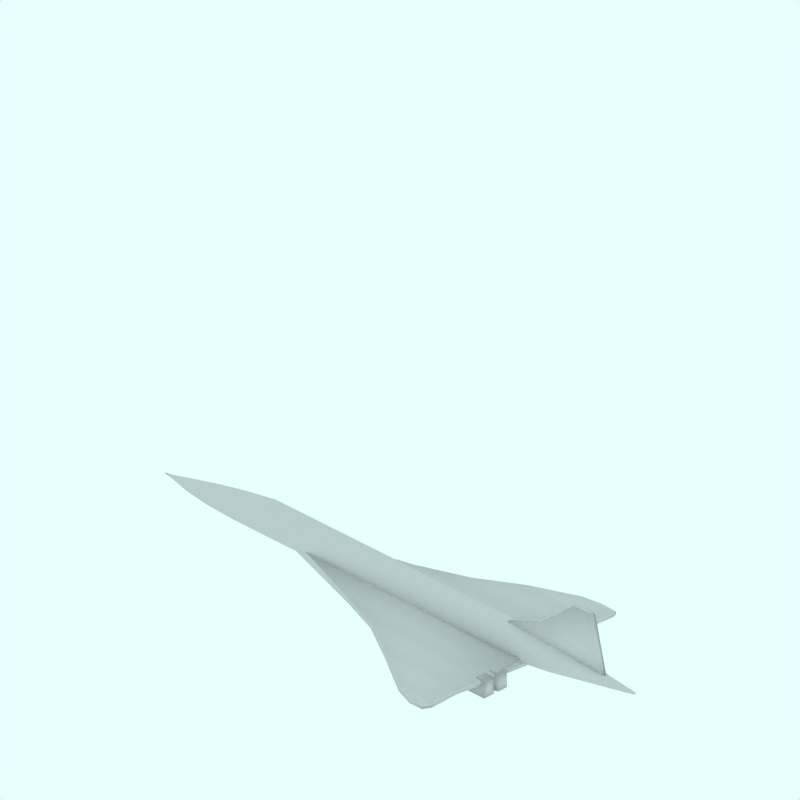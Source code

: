 # Source: Concorde.blend  (saved by Blender 2.49.2; exported with 4.5.12 LTS)
import bpy
from mathutils import Matrix  # noqa: F401  (used for matrix-valued properties, if any)

bpy.ops.wm.read_factory_settings(use_empty=True)
scene = bpy.context.scene
scene.name = 'Scene'

# ---- collections
col_collection_1 = bpy.data.collections.new('Collection 1'); scene.collection.children.link(col_collection_1)
col_collection_2 = bpy.data.collections.new('Collection 2'); scene.collection.children.link(col_collection_2)
col_collection_2.hide_render = True
col_collection_2.hide_viewport = True
col_collection_3 = bpy.data.collections.new('Collection 3'); scene.collection.children.link(col_collection_3)
col_collection_3.hide_render = True
col_collection_3.hide_viewport = True
col_collection_4 = bpy.data.collections.new('Collection 4'); scene.collection.children.link(col_collection_4)
col_collection_4.hide_render = True
col_collection_4.hide_viewport = True

# ---- materials (node trees are filled in below, after node groups)
mat_transparent = bpy.data.materials.new('Transparent')
mat_transparent.alpha_threshold = 0.0
mat_transparent.preview_render_type = 'FLAT'
mat_transparent.roughness = 0.5

# ---- material node trees

# ---- world
world_world = bpy.data.worlds.new('World'); scene.world = world_world
world_world.color = (0.9059, 1.0, 1.0)
world_world.use_sun_shadow = False
world_world.sun_shadow_jitter_overblur = 0.0
world_world.cycles.sampling_method = 'MANUAL'
world_world.cycles.sample_map_resolution = 256

# ---- cameras
cam_camera_001 = bpy.data.cameras.new('Camera.001')
cam_camera_001.type = 'ORTHO'
cam_camera_001.passepartout_alpha = 0.2
cam_camera_001.clip_end = 100.0
cam_camera_001.lens = 35.0
cam_camera_001.ortho_scale = 12.0
cam_camera_001.display_size = 5.91
cam_camera_001.show_passepartout = False
cam_camera_001.show_safe_areas = True
cam_camera_001.dof.focus_distance = 0.0
cam_camera_001.dof.aperture_fstop = 128.0

# ---- lights
light_lamp = bpy.data.lights.new('Lamp', 'SUN')
light_lamp.transmission_factor = 0.0
light_lamp.angle = 1.571
light_lamp.energy = 0.028
light_lamp.shadow_buffer_clip_start = 0.5
light_lamp.shadow_soft_size = 1.0
light_lamp.shadow_cascade_max_distance = 1000.0
light_lamp.cycles.use_multiple_importance_sampling = False

# ---- meshes
me_cube_003 = bpy.data.meshes.new('Cube.003')
me_cube_003.from_pydata([(2.829, -1.042, -0.1588), (1.059, -1.042, -0.1588), (2.829, -1.042, 0.1194), (0.8153, -1.042, 0.1194), (2.829, -0.5616, -0.1588), (1.059, -0.5616, -0.1588), (2.829, -0.5616, 0.1194), (0.8153, -0.5616, 0.1194), (2.829, -0.7467, -0.1588), (1.059, -0.7467, -0.1588), (2.829, -0.7467, 0.1194), (0.8153, -0.7467, 0.1194), (2.829, -0.8428, -0.1588), (1.059, -0.8428, -0.1588), (2.829, -0.8428, 0.1194), (0.8153, -0.8428, 0.1194), (2.696, -0.7948, -0.1588), (1.059, -0.7948, -0.1588), (2.696, -0.7948, 0.1194), (0.8153, -0.7948, 0.1194)], [], [(0, 2, 3, 1), (4, 8, 9, 5), (7, 11, 10, 6), (8, 4, 6, 10), (11, 7, 5, 9), (12, 0, 1, 13), (15, 3, 2, 14), (0, 12, 14, 2), (3, 15, 13, 1), (8, 16, 17, 9), (16, 12, 13, 17), (11, 19, 18, 10), (19, 15, 14, 18), (12, 16, 18, 14), (16, 8, 10, 18), (15, 19, 17, 13), (19, 11, 9, 17)])
me_cube_003.polygons.foreach_set('use_smooth', [True] * 17)
me_cube_003.use_remesh_preserve_volume = False
me_cube_003.use_remesh_preserve_attributes = False
me_cube_003.use_mirror_vertex_groups = False
me_cube_003.update()
me_cube_002 = bpy.data.meshes.new('Cube.002')
me_cube_002.from_pydata([(2.5, -2.019, -0.07516), (2.254, -2.019, -0.07516), (2.5, -2.019, -0.01033), (2.254, -2.019, -0.000519), (2.754, -0.01493, -0.01777), (-2.333, -0.01493, -0.01777), (2.754, -0.05746, 0.2041), (-2.333, -0.05746, 0.2139), (2.754, -1.038, 0.03785), (0.486, -1.038, 0.03785), (2.754, -1.038, 0.119), (0.486, -1.038, 0.1288), (2.596, -1.926, -0.05669), (1.948, -1.926, -0.05669), (2.596, -1.926, 0.0245), (1.948, -1.926, 0.03431), (2.754, -0.7048, 0.03785), (-0.3918, -0.7048, 0.03785), (2.754, -0.7048, 0.119), (-0.3918, -0.7048, 0.1288), (2.516, -2.063, -0.04602), (2.259, -2.063, -0.04602), (2.783, -0.002873, 0.08335), (-2.558, -0.002873, 0.08335), (2.783, -1.033, 0.08335), (0.4019, -1.033, 0.08335), (2.618, -1.965, -0.01119), (1.937, -1.965, -0.01119), (2.783, -0.6826, 0.08335), (-0.5198, -0.6826, 0.08335), (2.673, -1.491, 0.02562), (1.232, -1.491, 0.02562), (2.673, -1.491, 0.1068), (1.232, -1.491, 0.1166), (2.699, -1.508, 0.07112), (1.185, -1.508, 0.07112)], [], [(12, 0, 1, 13), (15, 3, 2, 14), (4, 16, 17, 5), (16, 8, 9, 17), (7, 19, 18, 6), (19, 11, 10, 18), (0, 20, 21, 1), (20, 2, 3, 21), (20, 0, 12, 26), (26, 14, 2, 20), (15, 27, 21, 3), (27, 13, 1, 21), (16, 28, 24, 8), (28, 18, 10, 24), (4, 22, 28, 16), (22, 6, 18, 28), (19, 29, 25, 11), (29, 17, 9, 25), (7, 23, 29, 19), (23, 5, 17, 29), (8, 30, 31, 9), (30, 12, 13, 31), (11, 33, 32, 10), (33, 15, 14, 32), (24, 34, 30, 8), (34, 26, 12, 30), (10, 32, 34, 24), (32, 14, 26, 34), (25, 35, 33, 11), (35, 27, 15, 33), (9, 31, 35, 25), (31, 13, 27, 35)])
me_cube_002.polygons.foreach_set('use_smooth', [True] * 32)
me_cube_002.use_remesh_preserve_volume = False
me_cube_002.use_remesh_preserve_attributes = False
me_cube_002.use_mirror_vertex_groups = False
me_cube_002.update()
me_cube_001 = bpy.data.meshes.new('Cube.001')
me_cube_001.from_pydata([(4.327, -0.03733, 0.3945), (1.925, -0.03733, 0.3945), (4.083, -0.03733, 1.395), (3.716, -0.03733, 1.395), (4.388, -2.98e-08, 0.3945), (1.9, 2.682e-07, 0.3945), (4.144, -5.662e-07, 1.401), (3.692, 1.788e-07, 1.401), (4.221, -0.03733, 0.8298), (3.008, -0.03733, 0.8298), (4.282, -2.632e-07, 0.8298), (2.984, 2.293e-07, 0.8298)], [], [(4, 0, 1, 5), (7, 3, 2, 6), (0, 8, 9, 1), (8, 2, 3, 9), (8, 0, 4, 10), (10, 6, 2, 8), (7, 11, 9, 3), (11, 5, 1, 9)])
me_cube_001.polygons.foreach_set('use_smooth', [True] * 8)
me_cube_001.use_remesh_preserve_volume = False
me_cube_001.use_remesh_preserve_attributes = False
me_cube_001.use_mirror_vertex_groups = False
me_cube_001.update()
me_cylinder = bpy.data.meshes.new('Cylinder')
me_cylinder.from_pydata([(-0.1279, 0.0232, -4.85), (-0.1263, 0.01823, -4.85), (-0.1251, 0.01256, -4.85), (-0.1244, 0.006401, -4.85), (-0.1241, 5.943e-08, -4.85), (-0.1244, -0.006401, -4.85), (-0.1251, -0.01256, -4.85), (-0.1263, -0.01823, -4.85), (-0.1279, -0.0232, -4.85), (-0.1299, -0.02728, -4.85), (-0.1322, -0.03031, -4.85), (-0.1346, -0.03218, -4.85), (-0.1371, -0.03281, -4.85), (-0.1397, -0.03218, -4.85), (-0.1421, -0.03031, -4.85), (-0.1444, -0.02728, -4.85), (-0.1463, -0.0232, -4.85), (-0.1479, -0.01823, -4.85), (-0.1491, -0.01256, -4.85), (-0.1499, -0.006401, -4.85), (-0.1501, 8.864e-08, -4.85), (-0.1499, 0.006401, -4.85), (-0.1491, 0.01256, -4.85), (-0.1479, 0.01823, -4.85), (-0.1463, 0.0232, -4.85), (-0.1444, 0.02728, -4.85), (-0.1421, 0.03031, -4.85), (-0.1397, 0.03218, -4.85), (-0.1371, 0.03281, -4.85), (-0.1346, 0.03218, -4.85), (-0.1322, 0.03031, -4.85), (-0.1299, 0.02728, -4.85), (-0.3652, 0.01485, 4.969), (-0.3626, 0.01167, 4.969), (-0.3607, 0.008036, 4.969), (-0.3595, 0.004097, 4.969), (-0.3591, -3.981e-07, 4.969), (-0.3595, -0.004097, 4.969), (-0.3607, -0.008037, 4.969), (-0.3626, -0.01167, 4.969), (-0.3652, -0.01485, 4.969), (-0.3683, -0.01746, 4.969), (-0.3719, -0.0194, 4.969), (-0.3758, -0.0206, 4.969), (-0.3799, -0.021, 4.969), (-0.3839, -0.0206, 4.969), (-0.3878, -0.0194, 4.969), (-0.3914, -0.01746, 4.969), (-0.3946, -0.01485, 4.969), (-0.3971, -0.01167, 4.969), (-0.3991, -0.008037, 4.969), (-0.4003, -0.004097, 4.969), (-0.4007, -4.372e-07, 4.969), (-0.4003, 0.004096, 4.969), (-0.3991, 0.008036, 4.969), (-0.3971, 0.01167, 4.969), (-0.3946, 0.01485, 4.969), (-0.3914, 0.01746, 4.969), (-0.3878, 0.0194, 4.969), (-0.3839, 0.0206, 4.969), (-0.3799, 0.021, 4.969), (-0.3758, 0.0206, 4.969), (-0.3719, 0.0194, 4.969), (-0.3683, 0.01746, 4.969), (-0.1334, 0.0, -4.996), (-0.3849, 0.0, 4.999), (-0.03263, 0.1458, 2.548), (-0.06826, 0.1856, 2.548), (-0.006155, 0.1005, 2.548), (0.01015, 0.05121, 2.548), (0.01565, -5.071e-07, 2.548), (0.01015, -0.05121, 2.548), (-0.006155, -0.1005, 2.548), (-0.03263, -0.1458, 2.548), (-0.06826, -0.1856, 2.548), (-0.1117, -0.2183, 2.548), (-0.1612, -0.2425, 2.548), (-0.215, -0.2575, 2.548), (-0.2709, -0.2625, 2.548), (-0.3268, -0.2575, 2.548), (-0.3805, -0.2425, 2.548), (-0.43, -0.2183, 2.548), (-0.4735, -0.1856, 2.548), (-0.5091, -0.1458, 2.548), (-0.5356, -0.1005, 2.548), (-0.5519, -0.05121, 2.548), (-0.5574, -8.978e-07, 2.548), (-0.5519, 0.05121, 2.548), (-0.5356, 0.1005, 2.548), (-0.5091, 0.1458, 2.548), (-0.4735, 0.1856, 2.548), (-0.43, 0.2183, 2.548), (-0.3805, 0.2425, 2.548), (-0.3268, 0.2575, 2.548), (-0.2709, 0.2625, 2.548), (-0.215, 0.2575, 2.548), (-0.1612, 0.2425, 2.548), (-0.1117, 0.2183, 2.548), (-0.03263, 0.1458, -2.802), (-0.06826, 0.1856, -2.802), (-0.006155, 0.1005, -2.802), (0.01015, 0.05121, -2.802), (0.01565, -1.04e-07, -2.802), (0.01015, -0.05121, -2.802), (-0.006155, -0.1005, -2.802), (-0.03263, -0.1458, -2.802), (-0.06826, -0.1856, -2.802), (-0.1117, -0.2183, -2.802), (-0.1612, -0.2425, -2.802), (-0.215, -0.2575, -2.802), (-0.2709, -0.2625, -2.802), (-0.3268, -0.2575, -2.802), (-0.3805, -0.2425, -2.802), (-0.43, -0.2183, -2.802), (-0.4735, -0.1856, -2.802), (-0.5091, -0.1458, -2.802), (-0.5356, -0.1005, -2.802), (-0.5519, -0.05121, -2.802), (-0.5574, -1.708e-08, -2.802), (-0.5519, 0.05121, -2.802), (-0.5356, 0.1005, -2.802), (-0.5091, 0.1458, -2.802), (-0.4735, 0.1856, -2.802), (-0.43, 0.2183, -2.802), (-0.3805, 0.2425, -2.802), (-0.3268, 0.2575, -2.802), (-0.2709, 0.2625, -2.802), (-0.215, 0.2575, -2.802), (-0.1612, 0.2425, -2.802), (-0.1117, 0.2183, -2.802), (-0.01752, 0.1218, -3.458), (-0.04697, 0.155, -3.458), (0.004364, 0.0839, -3.458), (0.01784, 0.04277, -3.458), (0.02239, -6.073e-08, -3.458), (0.01784, -0.04277, -3.458), (0.004364, -0.0839, -3.458), (-0.01752, -0.1218, -3.458), (-0.04697, -0.155, -3.458), (-0.08285, -0.1823, -3.458), (-0.1238, -0.2026, -3.458), (-0.1682, -0.215, -3.458), (-0.2144, -0.2192, -3.458), (-0.2606, -0.215, -3.458), (-0.305, -0.2026, -3.458), (-0.346, -0.1823, -3.458), (-0.3819, -0.155, -3.458), (-0.4113, -0.1218, -3.458), (-0.4332, -0.0839, -3.458), (-0.4467, -0.04277, -3.458), (-0.4512, 1.469e-08, -3.458), (-0.4467, 0.04277, -3.458), (-0.4332, 0.0839, -3.458), (-0.4113, 0.1218, -3.458), (-0.3819, 0.155, -3.458), (-0.346, 0.1823, -3.458), (-0.305, 0.2026, -3.458), (-0.2606, 0.215, -3.458), (-0.2144, 0.2192, -3.458), (-0.1682, 0.215, -3.458), (-0.1238, 0.2026, -3.458), (-0.08285, 0.1823, -3.458), (-0.02566, 0.09571, -4.008), (-0.04707, 0.1218, -4.008), (-0.009759, 0.06593, -4.008), (3.524e-05, 0.03361, -4.008), (0.003342, -2.225e-08, -4.008), (3.521e-05, -0.03361, -4.008), (-0.009759, -0.06593, -4.008), (-0.02566, -0.09571, -4.008), (-0.04707, -0.1218, -4.008), (-0.07315, -0.1432, -4.008), (-0.1029, -0.1592, -4.008), (-0.1352, -0.169, -4.008), (-0.1688, -0.1723, -4.008), (-0.2023, -0.169, -4.008), (-0.2346, -0.1592, -4.008), (-0.2644, -0.1432, -4.008), (-0.2905, -0.1218, -4.008), (-0.3119, -0.09571, -4.008), (-0.3278, -0.06593, -4.008), (-0.3376, -0.03361, -4.008), (-0.3409, 4.056e-08, -4.008), (-0.3376, 0.03361, -4.008), (-0.3278, 0.06593, -4.008), (-0.3119, 0.09571, -4.008), (-0.2905, 0.1218, -4.008), (-0.2644, 0.1432, -4.008), (-0.2346, 0.1592, -4.008), (-0.2023, 0.169, -4.008), (-0.1688, 0.1723, -4.008), (-0.1352, 0.169, -4.008), (-0.1029, 0.1592, -4.008), (-0.07315, 0.1432, -4.008), (-0.06033, 0.06162, -4.45), (-0.07255, 0.07842, -4.45), (-0.05126, 0.04244, -4.45), (-0.04567, 0.02164, -4.45), (-0.04378, 1.515e-08, -4.45), (-0.04567, -0.02164, -4.45), (-0.05126, -0.04244, -4.45), (-0.06033, -0.06162, -4.45), (-0.07255, -0.07842, -4.45), (-0.08743, -0.09221, -4.45), (-0.1044, -0.1025, -4.45), (-0.1228, -0.1088, -4.45), (-0.142, -0.1109, -4.45), (-0.1611, -0.1088, -4.45), (-0.1796, -0.1025, -4.45), (-0.1965, -0.09221, -4.45), (-0.2114, -0.07842, -4.45), (-0.2236, -0.06162, -4.45), (-0.2327, -0.04244, -4.45), (-0.2383, -0.02164, -4.45), (-0.2402, 6.011e-08, -4.45), (-0.2383, 0.02164, -4.45), (-0.2327, 0.04244, -4.45), (-0.2236, 0.06162, -4.45), (-0.2114, 0.07842, -4.45), (-0.1965, 0.09221, -4.45), (-0.1796, 0.1025, -4.45), (-0.1611, 0.1088, -4.45), (-0.142, 0.1109, -4.45), (-0.1228, 0.1088, -4.45), (-0.1044, 0.1025, -4.45), (-0.08743, 0.09221, -4.45), (-0.1129, 0.1267, 3.275), (-0.1411, 0.1613, 3.275), (-0.09195, 0.08727, 3.275), (-0.07906, 0.04449, 3.275), (-0.0747, -5.024e-07, 3.275), (-0.07906, -0.04449, 3.275), (-0.09195, -0.08728, 3.275), (-0.1129, -0.1267, 3.275), (-0.1411, -0.1613, 3.275), (-0.1754, -0.1896, 3.275), (-0.2146, -0.2107, 3.275), (-0.2571, -0.2237, 3.275), (-0.3013, -0.2281, 3.275), (-0.3455, -0.2237, 3.275), (-0.388, -0.2107, 3.275), (-0.4272, -0.1896, 3.275), (-0.4616, -0.1613, 3.275), (-0.4898, -0.1267, 3.275), (-0.5107, -0.08728, 3.275), (-0.5236, -0.04449, 3.275), (-0.5279, -8.447e-07, 3.275), (-0.5236, 0.04449, 3.275), (-0.5107, 0.08727, 3.275), (-0.4898, 0.1267, 3.275), (-0.4616, 0.1613, 3.275), (-0.4272, 0.1896, 3.275), (-0.388, 0.2107, 3.275), (-0.3455, 0.2237, 3.275), (-0.3013, 0.2281, 3.275), (-0.2571, 0.2237, 3.275), (-0.2146, 0.2107, 3.275), (-0.1754, 0.1896, 3.275)], [], [(64, 0, 1), (65, 33, 32), (64, 1, 2), (65, 34, 33), (64, 2, 3), (65, 35, 34), (64, 3, 4), (65, 36, 35), (64, 4, 5), (65, 37, 36), (64, 5, 6), (65, 38, 37), (64, 6, 7), (65, 39, 38), (64, 7, 8), (65, 40, 39), (64, 8, 9), (65, 41, 40), (64, 9, 10), (65, 42, 41), (64, 10, 11), (65, 43, 42), (64, 11, 12), (65, 44, 43), (64, 12, 13), (65, 45, 44), (64, 13, 14), (65, 46, 45), (64, 14, 15), (65, 47, 46), (64, 15, 16), (65, 48, 47), (64, 16, 17), (65, 49, 48), (64, 17, 18), (65, 50, 49), (64, 18, 19), (65, 51, 50), (64, 19, 20), (65, 52, 51), (64, 20, 21), (65, 53, 52), (64, 21, 22), (65, 54, 53), (64, 22, 23), (65, 55, 54), (64, 23, 24), (65, 56, 55), (64, 24, 25), (65, 57, 56), (64, 25, 26), (65, 58, 57), (64, 26, 27), (65, 59, 58), (64, 27, 28), (65, 60, 59), (64, 28, 29), (65, 61, 60), (64, 29, 30), (65, 62, 61), (64, 30, 31), (65, 63, 62), (31, 0, 64), (65, 32, 63), (99, 67, 66, 98), (98, 66, 68, 100), (100, 68, 69, 101), (101, 69, 70, 102), (102, 70, 71, 103), (103, 71, 72, 104), (104, 72, 73, 105), (105, 73, 74, 106), (106, 74, 75, 107), (107, 75, 76, 108), (108, 76, 77, 109), (109, 77, 78, 110), (110, 78, 79, 111), (111, 79, 80, 112), (112, 80, 81, 113), (113, 81, 82, 114), (114, 82, 83, 115), (115, 83, 84, 116), (116, 84, 85, 117), (117, 85, 86, 118), (118, 86, 87, 119), (119, 87, 88, 120), (120, 88, 89, 121), (121, 89, 90, 122), (122, 90, 91, 123), (123, 91, 92, 124), (124, 92, 93, 125), (125, 93, 94, 126), (126, 94, 95, 127), (127, 95, 96, 128), (128, 96, 97, 129), (67, 99, 129, 97), (131, 99, 98, 130), (130, 98, 100, 132), (132, 100, 101, 133), (133, 101, 102, 134), (134, 102, 103, 135), (135, 103, 104, 136), (136, 104, 105, 137), (137, 105, 106, 138), (138, 106, 107, 139), (139, 107, 108, 140), (140, 108, 109, 141), (141, 109, 110, 142), (142, 110, 111, 143), (143, 111, 112, 144), (144, 112, 113, 145), (145, 113, 114, 146), (146, 114, 115, 147), (147, 115, 116, 148), (148, 116, 117, 149), (149, 117, 118, 150), (150, 118, 119, 151), (151, 119, 120, 152), (152, 120, 121, 153), (153, 121, 122, 154), (154, 122, 123, 155), (155, 123, 124, 156), (156, 124, 125, 157), (157, 125, 126, 158), (158, 126, 127, 159), (159, 127, 128, 160), (160, 128, 129, 161), (99, 131, 161, 129), (163, 131, 130, 162), (162, 130, 132, 164), (164, 132, 133, 165), (165, 133, 134, 166), (166, 134, 135, 167), (167, 135, 136, 168), (168, 136, 137, 169), (169, 137, 138, 170), (170, 138, 139, 171), (171, 139, 140, 172), (172, 140, 141, 173), (173, 141, 142, 174), (174, 142, 143, 175), (175, 143, 144, 176), (176, 144, 145, 177), (177, 145, 146, 178), (178, 146, 147, 179), (179, 147, 148, 180), (180, 148, 149, 181), (181, 149, 150, 182), (182, 150, 151, 183), (183, 151, 152, 184), (184, 152, 153, 185), (185, 153, 154, 186), (186, 154, 155, 187), (187, 155, 156, 188), (188, 156, 157, 189), (189, 157, 158, 190), (190, 158, 159, 191), (191, 159, 160, 192), (192, 160, 161, 193), (131, 163, 193, 161), (0, 195, 194, 1), (195, 163, 162, 194), (1, 194, 196, 2), (194, 162, 164, 196), (2, 196, 197, 3), (196, 164, 165, 197), (3, 197, 198, 4), (197, 165, 166, 198), (4, 198, 199, 5), (198, 166, 167, 199), (5, 199, 200, 6), (199, 167, 168, 200), (6, 200, 201, 7), (200, 168, 169, 201), (7, 201, 202, 8), (201, 169, 170, 202), (8, 202, 203, 9), (202, 170, 171, 203), (9, 203, 204, 10), (203, 171, 172, 204), (10, 204, 205, 11), (204, 172, 173, 205), (11, 205, 206, 12), (205, 173, 174, 206), (12, 206, 207, 13), (206, 174, 175, 207), (13, 207, 208, 14), (207, 175, 176, 208), (14, 208, 209, 15), (208, 176, 177, 209), (15, 209, 210, 16), (209, 177, 178, 210), (16, 210, 211, 17), (210, 178, 179, 211), (17, 211, 212, 18), (211, 179, 180, 212), (18, 212, 213, 19), (212, 180, 181, 213), (19, 213, 214, 20), (213, 181, 182, 214), (20, 214, 215, 21), (214, 182, 183, 215), (21, 215, 216, 22), (215, 183, 184, 216), (22, 216, 217, 23), (216, 184, 185, 217), (23, 217, 218, 24), (217, 185, 186, 218), (24, 218, 219, 25), (218, 186, 187, 219), (25, 219, 220, 26), (219, 187, 188, 220), (26, 220, 221, 27), (220, 188, 189, 221), (27, 221, 222, 28), (221, 189, 190, 222), (28, 222, 223, 29), (222, 190, 191, 223), (29, 223, 224, 30), (223, 191, 192, 224), (30, 224, 225, 31), (224, 192, 193, 225), (163, 195, 225, 193), (195, 0, 31, 225), (67, 227, 226, 66), (227, 32, 33, 226), (66, 226, 228, 68), (226, 33, 34, 228), (68, 228, 229, 69), (228, 34, 35, 229), (69, 229, 230, 70), (229, 35, 36, 230), (70, 230, 231, 71), (230, 36, 37, 231), (71, 231, 232, 72), (231, 37, 38, 232), (72, 232, 233, 73), (232, 38, 39, 233), (73, 233, 234, 74), (233, 39, 40, 234), (74, 234, 235, 75), (234, 40, 41, 235), (75, 235, 236, 76), (235, 41, 42, 236), (76, 236, 237, 77), (236, 42, 43, 237), (77, 237, 238, 78), (237, 43, 44, 238), (78, 238, 239, 79), (238, 44, 45, 239), (79, 239, 240, 80), (239, 45, 46, 240), (80, 240, 241, 81), (240, 46, 47, 241), (81, 241, 242, 82), (241, 47, 48, 242), (82, 242, 243, 83), (242, 48, 49, 243), (83, 243, 244, 84), (243, 49, 50, 244), (84, 244, 245, 85), (244, 50, 51, 245), (85, 245, 246, 86), (245, 51, 52, 246), (86, 246, 247, 87), (246, 52, 53, 247), (87, 247, 248, 88), (247, 53, 54, 248), (88, 248, 249, 89), (248, 54, 55, 249), (89, 249, 250, 90), (249, 55, 56, 250), (90, 250, 251, 91), (250, 56, 57, 251), (91, 251, 252, 92), (251, 57, 58, 252), (92, 252, 253, 93), (252, 58, 59, 253), (93, 253, 254, 94), (253, 59, 60, 254), (94, 254, 255, 95), (254, 60, 61, 255), (95, 255, 256, 96), (255, 61, 62, 256), (96, 256, 257, 97), (256, 62, 63, 257), (32, 227, 257, 63), (227, 67, 97, 257)])
me_cylinder.polygons.foreach_set('use_smooth', [True] * 288)
me_cylinder.use_remesh_preserve_volume = False
me_cylinder.use_remesh_preserve_attributes = False
me_cylinder.use_mirror_vertex_groups = False
me_cylinder.update()
me_cube = bpy.data.meshes.new('Cube')
me_cube.from_pydata([], [], [])
me_cube.use_remesh_preserve_volume = False
me_cube.use_remesh_preserve_attributes = False
me_cube.use_mirror_vertex_groups = False
me_cube.update()
me_sphere = bpy.data.meshes.new('Sphere')
me_sphere.from_pydata([(-1.333e-06, 1.25e-06, 31.62), (-22.88, 16.62, 14.14), (8.74, 26.9, 14.14), (28.28, 4.856e-07, 14.14), (-8.74, 26.9, -14.14), (22.88, 16.62, -14.14), (-28.28, -7.508e-07, -14.14), (1.432e-06, -1.515e-06, -31.62), (-13.45, 9.772, 26.9), (5.137, 15.81, 26.9), (-8.313, 25.58, 16.63), (-26.9, 5.941e-07, 16.63), (16.63, 1.043e-06, 26.9), (21.76, 15.81, 16.63), (-30.08, 9.772, -1.941e-06), (-18.59, 25.58, -2.13e-06), (4.973e-08, 31.62, -1.581e-06), (18.59, 25.58, -5.047e-07), (30.08, 9.772, 6.886e-07), (-21.76, 15.81, -16.63), (8.313, 25.58, -16.63), (26.9, -8.593e-07, -16.63), (-16.63, -1.308e-06, -26.9), (-5.137, 15.81, -26.9), (13.45, 9.772, -26.9), (-24.33, 17.68, -2.035e-06), (-20.73, 21.1, 7.071), (-21.46, 21.63, -2.082e-06), (-19.66, 23.34, 3.536), (-22.53, 19.39, 3.536), (-22.9, 19.65, -2.059e-06), (-20.02, 23.61, -2.106e-06), (-20.2, 22.22, 5.303), (-19.12, 24.46, 1.768), (-21.63, 20.25, 5.303), (-23.43, 18.53, 1.768), (-20.56, 22.49, 1.768), (-21.1, 21.37, 3.536), (-22.0, 20.51, 1.768), (-22.18, 20.64, -2.071e-06), (-20.74, 22.62, -2.094e-06), (-19.93, 22.78, 4.419), (-19.39, 23.9, 2.652), (-22.08, 19.82, 4.419), (-22.98, 18.96, 2.652), (-21.01, 22.06, 0.8839), (-20.11, 22.92, 2.652), (-21.82, 20.38, 3.536), (-20.38, 22.36, 3.536), (-21.73, 21.07, 0.8839), (-22.26, 19.95, 2.652), (-20.29, 23.05, 0.8839), (-19.57, 24.04, 0.8839), (-19.84, 23.48, 1.768), (-20.83, 21.93, 2.652), (-21.55, 20.94, 2.652), (-21.28, 21.5, 1.768), (-23.16, 19.09, 0.8839), (-22.45, 20.08, 0.8839), (-22.71, 19.52, 1.768), (-21.37, 20.81, 4.419), (-20.65, 21.8, 4.419), (-20.92, 21.24, 5.303), (-6.725, 4.886, 29.26), (-18.17, 13.2, 20.52), (2.569, 7.906, 29.26), (6.939, 21.36, 20.52), (0.2137, 26.24, 15.38), (-15.6, 21.1, 15.38), (-24.89, 8.312, 15.38), (-29.18, 4.886, -7.071), (-26.48, 13.2, 7.071), (-13.66, 26.24, -7.071), (4.37, 29.26, 7.071), (-4.37, 29.26, -7.071), (13.66, 26.24, 7.071), (20.73, 21.1, -7.071), (-25.02, 7.906, -15.38), (-15.25, 21.36, -15.38), (-0.2137, 26.24, -15.38), (15.6, 21.1, -15.38), (-22.45, -1.03e-06, -20.52), (-8.313, -1.412e-06, -29.26), (-6.939, 21.36, -20.52), (-2.569, 7.906, -29.26), (18.17, 13.2, -20.52), (6.725, 4.886, -29.26), (-10.88, 17.68, 21.76), (-4.156, 12.79, 26.9), (-1.588, 20.7, 21.76), (-20.17, 4.886, 21.76), (-28.49, 4.886, 8.313), (-4.156, 28.6, 8.313), (-13.45, 25.58, 8.313), (-9.294, 28.6, -1.855e-06), (-25.92, 12.79, -8.313), (-20.17, 20.7, -8.313), (4.156, 28.6, -8.313), (9.294, 28.6, -1.043e-06), (13.45, 25.58, -8.313), (-13.45, 15.81, -21.76), (-19.19, 7.906, -21.76), (-10.88, 7.906, -26.9), (10.88, 17.68, -21.76), (1.588, 20.7, -21.76), (4.156, 12.79, -26.9), (-19.08, 24.81, 0.4419)], [], [(9, 13, 12), (3, 12, 13), (18, 3, 13), (13, 17, 18), (21, 18, 5), (30, 25, 19), (26, 32, 10), (25, 35, 1), (34, 26, 1), (31, 40, 19), (40, 27, 19), (27, 39, 19), (39, 30, 19), (32, 41, 10), (41, 28, 10), (28, 42, 10), (42, 33, 10), (51, 36, 45), (45, 40, 51), (31, 51, 40), (40, 45, 27), (51, 31, 52), (52, 53, 51), (36, 51, 53), (53, 52, 33), (42, 28, 46), (46, 53, 42), (33, 42, 53), (53, 46, 36), (54, 36, 46), (46, 48, 54), (37, 54, 48), (48, 46, 28), (54, 37, 55), (55, 56, 54), (36, 54, 56), (56, 55, 38), (49, 27, 45), (45, 56, 49), (38, 49, 56), (56, 45, 36), (50, 38, 55), (55, 47, 50), (29, 50, 47), (47, 55, 37), (30, 57, 25), (57, 35, 25), (57, 30, 58), (58, 59, 57), (35, 57, 59), (59, 58, 38), (50, 29, 44), (44, 59, 50), (38, 50, 59), (59, 44, 35), (49, 38, 58), (58, 39, 49), (27, 49, 39), (39, 58, 30), (60, 34, 43), (43, 47, 60), (37, 60, 47), (47, 43, 29), (60, 37, 61), (61, 62, 60), (34, 60, 62), (62, 61, 32), (34, 62, 26), (62, 32, 26), (41, 32, 61), (61, 48, 41), (28, 41, 48), (48, 61, 37), (35, 44, 1), (44, 29, 1), (29, 43, 1), (43, 34, 1), (68, 10, 87), (87, 64, 68), (1, 68, 64), (64, 87, 8), (88, 8, 87), (87, 89, 88), (9, 88, 89), (89, 87, 10), (67, 2, 66), (66, 89, 67), (10, 67, 89), (89, 66, 9), (88, 9, 65), (65, 63, 88), (8, 88, 63), (65, 0, 63), (90, 11, 69), (69, 64, 90), (8, 90, 64), (64, 69, 1), (9, 66, 13), (66, 2, 13), (0, 65, 12), (65, 9, 12), (91, 14, 71), (71, 69, 91), (11, 91, 69), (69, 71, 1), (92, 16, 73), (73, 67, 92), (10, 92, 67), (67, 73, 2), (92, 10, 93), (93, 94, 92), (16, 92, 94), (94, 93, 15), (72, 4, 74), (74, 94, 72), (15, 72, 94), (94, 74, 16), (17, 76, 18), (76, 5, 18), (2, 75, 13), (75, 17, 13), (77, 19, 95), (95, 70, 77), (6, 77, 70), (70, 95, 14), (78, 4, 72), (72, 96, 78), (19, 78, 96), (96, 72, 15), (79, 20, 97), (97, 74, 79), (4, 79, 74), (74, 97, 16), (98, 16, 97), (97, 99, 98), (17, 98, 99), (99, 97, 20), (80, 5, 76), (76, 99, 80), (20, 80, 99), (99, 76, 17), (98, 17, 75), (75, 73, 98), (16, 98, 73), (73, 75, 2), (100, 23, 83), (83, 78, 100), (19, 100, 78), (78, 83, 4), (100, 19, 101), (101, 102, 100), (23, 100, 102), (102, 101, 22), (82, 7, 84), (84, 102, 82), (22, 82, 102), (102, 84, 23), (81, 22, 101), (101, 77, 81), (6, 81, 77), (77, 101, 19), (103, 24, 85), (85, 80, 103), (20, 103, 80), (80, 85, 5), (103, 20, 104), (104, 105, 103), (24, 103, 105), (105, 104, 23), (84, 7, 86), (86, 105, 84), (23, 84, 105), (105, 86, 24), (83, 23, 104), (104, 79, 83), (4, 83, 79), (79, 104, 20), (5, 85, 21), (85, 24, 21), (14, 95, 25), (95, 19, 25), (1, 71, 25), (71, 14, 25), (10, 68, 26), (68, 1, 26), (19, 96, 31), (96, 15, 31), (15, 93, 33), (93, 10, 33), (52, 106, 33), (106, 15, 33), (15, 106, 31), (106, 52, 31)])
me_sphere.use_remesh_preserve_volume = False
me_sphere.use_remesh_preserve_attributes = False
me_sphere.use_mirror_vertex_groups = False
me_sphere.update()
me_plane = bpy.data.meshes.new('Plane')
me_plane.from_pydata([(4.25, 4.06, 0.0001214), (4.25, -4.25, 0.0001214), (-4.06, -4.25, 0.0001214), (-4.06, 4.06, 0.0001214)], [], [(0, 3, 2, 1)])
me_plane.materials.append(mat_transparent)
me_plane.use_remesh_preserve_volume = False
me_plane.use_remesh_preserve_attributes = False
me_plane.use_mirror_vertex_groups = False
me_plane.update()

# ---- objects
ob_cube_003 = bpy.data.objects.new('Cube.003', me_cube_003)
ob_cube_002 = bpy.data.objects.new('Cube.002', me_cube_002)
ob_cube_001 = bpy.data.objects.new('Cube.001', me_cube_001)
ob_cylinder = bpy.data.objects.new('Cylinder', me_cylinder)
ob_cube = bpy.data.objects.new('Cube', me_cube)
ob_camera = bpy.data.objects.new('Camera', cam_camera_001)
ob_sphere = bpy.data.objects.new('Sphere', me_sphere)
ob_lamp_001 = bpy.data.objects.new('Lamp.001', light_lamp)
ob_plane = bpy.data.objects.new('Plane', me_plane)

# ---- transforms, parenting, visibility, modifiers, constraints
ob_cube_003.location = (0.0, 0.0, 0.0)
ob_cube_003.lock_rotations_4d = False
ob_cube_003.empty_display_type = 'ARROWS'
ob_cube_003.lineart.crease_threshold = 0.0
_m = ob_cube_003.modifiers.new('Mirror', 'MIRROR')
_m.use_axis = (False, True, False)
ob_cube_002.location = (0.0, 0.0, 0.0)
ob_cube_002.lock_rotations_4d = False
ob_cube_002.empty_display_type = 'ARROWS'
ob_cube_002.lineart.crease_threshold = 0.0
_m = ob_cube_002.modifiers.new('Mirror', 'MIRROR')
_m.use_axis = (False, True, False)
ob_cube_001.location = (0.0, 0.0, 0.0)
ob_cube_001.lock_rotations_4d = False
ob_cube_001.empty_display_type = 'ARROWS'
ob_cube_001.lineart.crease_threshold = 0.0
_m = ob_cube_001.modifiers.new('Mirror', 'MIRROR')
_m.use_axis = (False, True, False)
ob_cylinder.location = (0.0, 0.0, 0.0)
ob_cylinder.rotation_euler = (-0.0, 1.571, 0.0)
ob_cylinder.lock_rotations_4d = False
ob_cylinder.empty_display_type = 'ARROWS'
ob_cylinder.lineart.crease_threshold = 0.0
ob_cube.location = (-0.005212, -1.194, 1.015)
ob_cube.lock_rotations_4d = False
ob_cube.empty_display_type = 'ARROWS'
ob_cube.lineart.crease_threshold = 0.0
ob_camera.location = (10.0, -10.0, 11.6)
ob_camera.rotation_euler = (1.047, 0.0, 0.7854)
ob_camera.lock_rotations_4d = False
ob_camera.empty_display_type = 'ARROWS'
ob_camera.color = (0.0, 0.0, 0.0, 1.0)
ob_camera.lineart.crease_threshold = 0.0
ob_sphere.location = (-0.02993, 0.1261, 0.07312)
ob_sphere.rotation_euler = (1.571, -0.0, 1.571)
ob_sphere.lock_rotations_4d = False
ob_sphere.empty_display_type = 'ARROWS'
ob_sphere.color = (0.0, 0.0, 0.0, 1.0)
ob_sphere.show_instancer_for_render = False
ob_sphere.instance_type = 'VERTS'
ob_sphere.use_instance_vertices_rotation = True
ob_sphere.lineart.crease_threshold = 0.0
ob_lamp_001.parent = ob_sphere
ob_lamp_001.matrix_parent_inverse = Matrix(((-4.371e-08, 1.0, -2.118e-22, -0.1261), (4.371e-08, 1.911e-15, 1.0, -0.07312), (1.0, 4.371e-08, -4.371e-08, 0.02993), (0.0, 0.0, 0.0, 1.0)))
ob_lamp_001.location = (-0.02993, 0.1261, 0.07312)
ob_lamp_001.rotation_euler = (1.571, -0.0, 1.571)
ob_lamp_001.lock_rotations_4d = False
ob_lamp_001.empty_display_type = 'ARROWS'
ob_lamp_001.color = (0.0, 0.0, 0.0, 1.0)
ob_lamp_001.lineart.crease_threshold = 0.0
ob_plane.location = (0.0, 0.0, 0.0)
ob_plane.lock_rotations_4d = False
ob_plane.empty_display_type = 'ARROWS'
ob_plane.color = (0.0, 0.0, 0.0, 1.0)
ob_plane.lineart.crease_threshold = 0.0

# ---- collection membership
col_collection_1.objects.link(ob_cube_003)
col_collection_1.objects.link(ob_cube_002)
col_collection_1.objects.link(ob_cube_001)
col_collection_1.objects.link(ob_cylinder)
col_collection_1.objects.link(ob_cube)
col_collection_2.objects.link(ob_camera)
col_collection_3.objects.link(ob_sphere)
col_collection_3.objects.link(ob_lamp_001)
col_collection_4.objects.link(ob_plane)

# ---- scene / render settings (as saved in the file)
scene.camera = ob_camera
scene.frame_start = 1; scene.frame_end = 1; scene.frame_set(1)
scene.render.engine = 'BLENDER_EEVEE_NEXT'
scene.render.image_settings.color_mode = 'RGB'
scene.render.image_settings.compression = 90
scene.render.resolution_x = 192
scene.render.resolution_y = 192
scene.render.pixel_aspect_x = 100.0
scene.render.pixel_aspect_y = 100.0
scene.render.fps = 25
scene.render.dither_intensity = 0.0
scene.render.use_compositing = False
scene.render.use_sequencer = False
scene.render.bake_margin = 2
scene.render.bake_bias = 0.0
scene.render.use_stamp_time = False
scene.render.use_stamp_date = False
scene.render.use_stamp_frame = False
scene.render.use_stamp_camera = False
scene.render.use_stamp_scene = False
scene.render.use_stamp_filename = False
scene.render.use_stamp_render_time = False
scene.render.stamp_font_size = 0
scene.cycles.use_denoising = False
scene.cycles.samples = 10
scene.cycles.sampling_pattern = 'TABULATED_SOBOL'
scene.cycles.light_sampling_threshold = 0.0
scene.cycles.use_adaptive_sampling = False
scene.cycles.use_light_tree = False
scene.cycles.blur_glossy = 0.0
scene.cycles.volume_bounces = 1
scene.cycles.pixel_filter_type = 'GAUSSIAN'
scene.cycles.sample_clamp_indirect = 0.0
scene.view_settings.view_transform = 'Raw'
bpy.context.view_layer.update()
